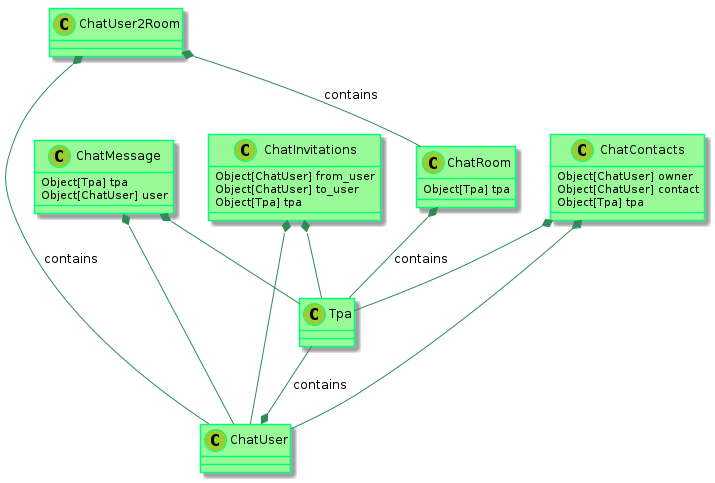

The diagram above was rendered by PlantUML. Its source (embedded in the PNG):
@startuml

    skinparam class {
            BackgroundColor PaleGreen
            ArrowColor SeaGreen
            BorderColor SpringGreen
    }
    skinparam stereotypeCBackgroundColor YellowGreen

    Tpa --* ChatUser : contains
    ChatRoom *-- Tpa : contains
    ChatUser2Room *-- ChatUser : contains
    ChatUser2Room *-- ChatRoom : contains
    ChatMessage *-- ChatUser
    ChatMessage *-- Tpa
    ChatInvitations *-- Tpa
    ChatInvitations *-- ChatUser
    ChatContacts *-- ChatUser
    ChatContacts *-- Tpa


    class ChatInvitations {
      Object[ChatUser] from_user
      Object[ChatUser] to_user
      Object[Tpa] tpa
    }

    class ChatContacts {
      Object[ChatUser] owner
      Object[ChatUser] contact
      Object[Tpa] tpa
    }


    class ChatRoom {
        Object[Tpa] tpa
    }

    class ChatMessage {
        Object[Tpa] tpa
        Object[ChatUser] user
    }



@enduml